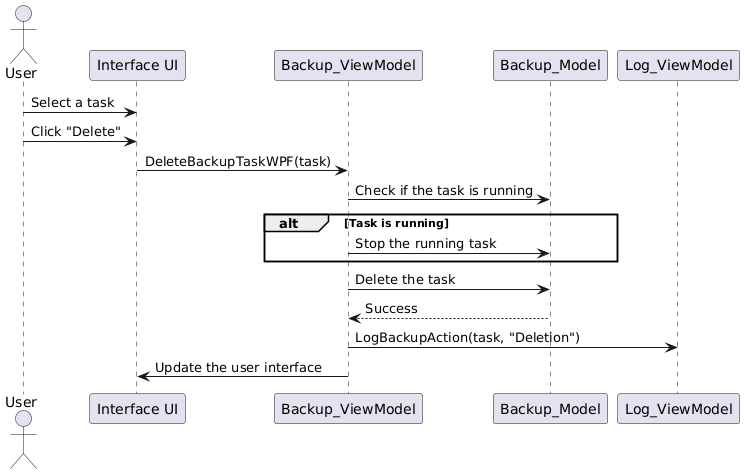

The diagram above was rendered by PlantUML. Its source (embedded in the PNG):
@startuml
actor User
participant "Interface UI" as UI
participant "Backup_ViewModel" as BVM
participant "Backup_Model" as BM
participant "Log_ViewModel" as LVM

User -> UI : Select a task
User -> UI : Click "Delete"
UI -> BVM : DeleteBackupTaskWPF(task)
BVM -> BM : Check if the task is running
alt Task is running
    BVM -> BM : Stop the running task
end
BVM -> BM : Delete the task
BM --> BVM : Success
BVM -> LVM : LogBackupAction(task, "Deletion")
BVM -> UI : Update the user interface
@enduml